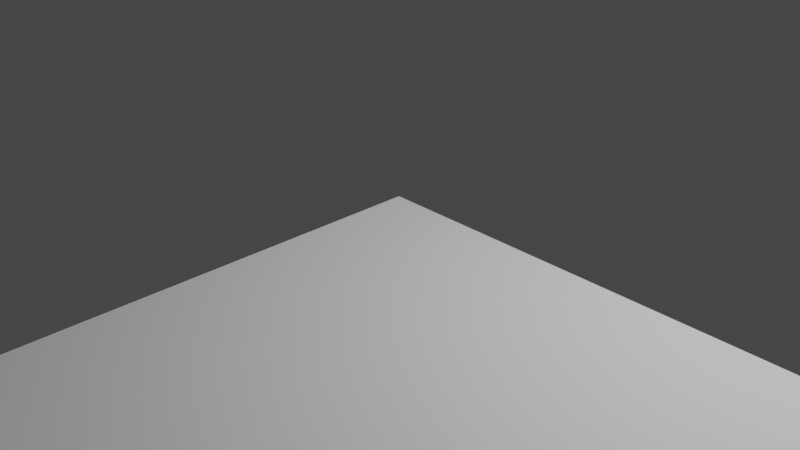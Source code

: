 # Source: helix.blend  (saved by Blender 2.93.21; exported with 4.5.12 LTS)
import bpy
from mathutils import Matrix  # noqa: F401  (used for matrix-valued properties, if any)

bpy.ops.wm.read_factory_settings(use_empty=True)
scene = bpy.context.scene
scene.name = 'Scene'

# ---- collections
col_collection = bpy.data.collections.new('Collection'); scene.collection.children.link(col_collection)

# ---- world
world_world = bpy.data.worlds.new('World'); scene.world = world_world
world_world.use_nodes = True; world_world.node_tree.nodes.clear()
_N = world_world.node_tree.nodes; _L = world_world.node_tree.links
n0 = _N.new('ShaderNodeOutputWorld'); n0.name = 'World Output'; n0.location = (300, 300)
n1 = _N.new('ShaderNodeBackground'); n1.name = 'Background'; n1.location = (10, 300)
n1.inputs[0].default_value = (0.05088, 0.05088, 0.05088, 1.0)
_L.new(n1.outputs[0], n0.inputs[0])
n0.is_active_output = True
world_world.color = (0.05088, 0.05088, 0.05088)
world_world.use_sun_shadow = False
world_world.sun_shadow_jitter_overblur = 0.0

# ---- cameras
cam_camera = bpy.data.cameras.new('Camera')
cam_camera.clip_end = 100.0
cam_camera.ortho_scale = 7.314

# ---- lights
light_light = bpy.data.lights.new('Light', 'POINT')
light_light.transmission_factor = 0.0
light_light.energy = 1000.0
light_light.shadow_soft_size = 0.1
light_light.shadow_maximum_resolution = 0.006
light_light.use_absolute_resolution = True

# ---- meshes
me_x = bpy.data.meshes.new('Цилиндр')
me_x.from_pydata([(1.0, -4.371e-08, -1.0), (1.0, -4.371e-08, 1.0), (0.9808, -0.1951, -1.0), (0.9808, -0.1951, 1.0), (0.9239, -0.3827, -1.0), (0.9239, -0.3827, 1.0), (0.8315, -0.5556, -1.0), (0.8315, -0.5556, 1.0), (0.7071, -0.7071, -1.0), (0.7071, -0.7071, 1.0), (0.5556, -0.8315, -1.0), (0.5556, -0.8315, 1.0), (0.3827, -0.9239, -1.0), (0.3827, -0.9239, 1.0), (0.1951, -0.9808, -1.0), (0.1951, -0.9808, 1.0), (-8.742e-08, -1.0, -1.0), (-8.742e-08, -1.0, 1.0), (0.0, -1.589e-08, 1.0), (1.0, -4.371e-08, -1.0), (1.0, -4.371e-08, -1.0), (0.0, -1.589e-08, -1.0), (1.0, -4.371e-08, -1.0), (1.0, -4.371e-08, -1.0), (1.0, -4.371e-08, -1.0), (1.0, -4.371e-08, 1.0), (0.0, -1.589e-08, -1.0), (1.0, -4.371e-08, -1.0), (0.0, -1.589e-08, -1.0), (0.9995, -0.0002371, 1.0), (-0.0004996, -0.0002371, 1.0), (-3.436e-05, -0.9997, 1.006), (-3.427e-05, 0.0003181, 1.006)], [], [(0, 1, 3, 2), (2, 3, 5, 4), (4, 5, 7, 6), (6, 7, 9, 8), (8, 9, 11, 10), (10, 11, 13, 12), (12, 13, 15, 14), (14, 15, 17, 16), (1, 18, 17, 15, 13, 11, 9, 7, 5, 3), (20, 21, 26, 19), (19, 26, 28, 27), (0, 20, 23, 22), (1, 0, 24, 25), (16, 21, 20, 0, 2, 4, 6, 8, 10, 12, 14), (27, 28, 30, 29), (21, 16, 31, 32)])
_uv = me_x.uv_layers.new(name='UVКарта')
_uv.uv.foreach_set('vector', [0.75, 0.5, 0.75, 1.0, 0.7188, 1.0, 0.7188, 0.5, 0.7188, 0.5, 0.7188, 1.0, 0.6875, 1.0, 0.6875, 0.5, 0.6875, 0.5, 0.6875, 1.0, 0.6562, 1.0, 0.6562, 0.5, 0.6562, 0.5, 0.6562, 1.0, 0.625, 1.0, 0.625, 0.5, 0.625, 0.5, 0.625, 1.0, 0.5938, 1.0, 0.5938, 0.5, 0.5938, 0.5, 0.5938, 1.0, 0.5625, 1.0, 0.5625, 0.5, 0.5625, 0.5, 0.5625, 1.0, 0.5312, 1.0, 0.5312, 0.5, 0.5312, 0.5, 0.5312, 1.0, 0.5, 1.0, 0.5, 0.5, 0.49, 0.25, 0.25, 0.25, 0.25, 0.01, 0.2968, 0.01461, 0.3418, 0.02827, 0.3833, 0.05045, 0.4197, 0.08029, 0.4496, 0.1167, 0.4717, 0.1582, 0.4854, 0.2032, 0.99, 0.25, 0.75, 0.25, 0.75, 0.25, 0.99, 0.25, 0.99, 0.25, 0.75, 0.25, 0.75, 0.25, 0.99, 0.25, 0.99, 0.25, 0.99, 0.25, 0.99, 0.25, 0.99, 0.25, 0.75, 1.0, 0.75, 0.5, 0.75, 0.5, 0.75, 1.0, 0.75, 0.01, 0.75, 0.25, 0.99, 0.25, 0.99, 0.25, 0.9854, 0.2032, 0.9717, 0.1582, 0.9496, 0.1167, 0.9197, 0.08029, 0.8833, 0.05045, 0.8418, 0.02827, 0.7968, 0.01461, 0.99, 0.25, 0.75, 0.25, 0.75, 0.25, 0.99, 0.25, 0.75, 0.25, 0.75, 0.01, 0.75, 0.01, 0.75, 0.25])
me_x.use_remesh_fix_poles = True
me_x.use_remesh_preserve_attributes = False
me_x.update()

# ---- objects
ob_light = bpy.data.objects.new('Light', light_light)
ob_camera = bpy.data.objects.new('Camera', cam_camera)
ob_x = bpy.data.objects.new('Цилиндр', me_x)

# ---- transforms, parenting, visibility, modifiers, constraints
ob_light.location = (4.076, 1.005, 5.904)
ob_light.rotation_euler = (0.6503, 0.05522, 1.866)
ob_light.lock_rotations_4d = False
ob_light.empty_display_type = 'ARROWS'
ob_light.color = (0.0, 0.0, 0.0, 0.0)
ob_light.lineart.crease_threshold = 0.0
ob_camera.location = (7.359, -6.926, 4.958)
ob_camera.rotation_euler = (1.109, 0.0, 0.8149)
ob_camera.lock_rotations_4d = False
ob_camera.empty_display_type = 'ARROWS'
ob_camera.color = (0.0, 0.0, 0.0, 0.0)
ob_camera.display_type = 'WIRE'
ob_camera.lineart.crease_threshold = 0.0
ob_x.location = (0.0, 0.0, 0.0)
ob_x.scale = (5.0, 5.0, 0.25)

# ---- collection membership
col_collection.objects.link(ob_light)
col_collection.objects.link(ob_camera)
col_collection.objects.link(ob_x)

# ---- scene / render settings (as saved in the file)
scene.camera = ob_camera
scene.frame_start = 1; scene.frame_end = 250; scene.frame_set(1)
scene.render.engine = 'BLENDER_EEVEE_NEXT'
scene.cycles.use_denoising = False
scene.cycles.samples = 128
scene.cycles.sampling_pattern = 'TABULATED_SOBOL'
scene.cycles.use_adaptive_sampling = False
scene.cycles.use_light_tree = False
scene.view_settings.view_transform = 'Filmic'
bpy.context.view_layer.update()
